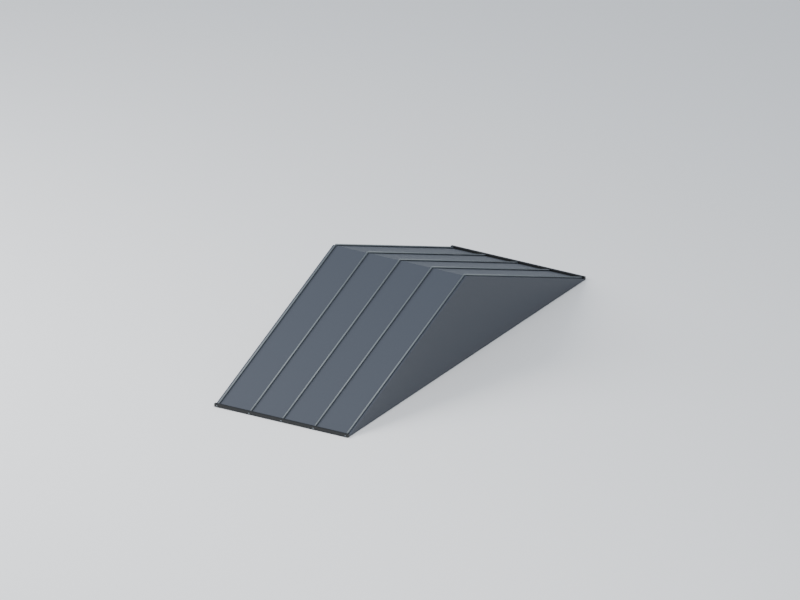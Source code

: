 # Source: roof-zinc-2m.blend  (saved by Blender 5.2.44; exported with 4.5.12 LTS)
import bpy
from mathutils import Matrix  # noqa: F401  (used for matrix-valued properties, if any)

bpy.ops.wm.read_factory_settings(use_empty=True)
scene = bpy.context.scene
scene.name = 'Scene'

# ---- collections
col_collection = bpy.data.collections.new('Collection'); scene.collection.children.link(col_collection)

# ---- images (referenced by path relative to the original .blend; pixels are not part of the script)
import os
ASSET_DIR = os.environ.get("B2B_ASSET_DIR", "")  # directory of the original .blend (textures are referenced by path, not embedded)
HERE = os.path.dirname(os.path.abspath(__file__))  # packed textures are extracted next to this script under _unpacked/

def load_image(name, relpath, width, height, colorspace="sRGB"):
    """Load a texture the original file referenced (path relative to the .blend, or extracted next to this script)."""
    p = next((c for c in (os.path.join(HERE, relpath), os.path.join(ASSET_DIR, relpath)) if relpath and os.path.exists(c)), "")
    if p:
        img = bpy.data.images.load(p, check_existing=True)
        img.name = name
    else:  # same state as the original file: an image datablock whose file is absent (Cycles renders it pink)
        img = bpy.data.images.new(name, width, height)
        img.source = "FILE"
        img.filepath = "//" + (relpath or name)
    img.colorspace_settings.name = colorspace
    return img
img_palette_png = load_image('palette.png', '_unpacked/palette.be129da6.png', 16, 1, 'sRGB')

# ---- materials (node trees are filled in below, after node groups)
mat_manif_palette = bpy.data.materials.new('manif-palette')
mat_preview_ivory = bpy.data.materials.new('preview-ivory')
mat_preview_ivory.diffuse_color = (0.75, 0.76, 0.72, 1.0)

# ---- material node trees
mat_manif_palette.use_nodes = True; mat_manif_palette.node_tree.nodes.clear()
_N = mat_manif_palette.node_tree.nodes; _L = mat_manif_palette.node_tree.links
n0 = _N.new('ShaderNodeBsdfPrincipled'); n0.name = 'Principled BSDF'; n0.location = (-200, 100)
n0.inputs[2].default_value = 0.52
n0.inputs[10].default_value = 0.005
n1 = _N.new('ShaderNodeOutputMaterial'); n1.name = 'Material Output'; n1.location = (200, 100)
n2 = _N.new('ShaderNodeTexImage'); n2.name = 'Image Texture'; n2.location = (0, 0)
n2.image = img_palette_png
n2.interpolation = 'Closest'
_L.new(n0.outputs[0], n1.inputs[0])
_L.new(n2.outputs[0], n0.inputs[0])
n1.is_active_output = True
mat_preview_ivory.use_nodes = True; mat_preview_ivory.node_tree.nodes.clear()
_N = mat_preview_ivory.node_tree.nodes; _L = mat_preview_ivory.node_tree.links
n0 = _N.new('ShaderNodeBsdfPrincipled'); n0.name = 'Principled BSDF'; n0.location = (-200, 100)
n0.inputs[10].default_value = 0.005
n1 = _N.new('ShaderNodeOutputMaterial'); n1.name = 'Material Output'; n1.location = (200, 100)
_L.new(n0.outputs[0], n1.inputs[0])
n1.is_active_output = True

# ---- world
world_world = bpy.data.worlds.new('World'); scene.world = world_world
world_world.use_nodes = True; world_world.node_tree.nodes.clear()
_N = world_world.node_tree.nodes; _L = world_world.node_tree.links
n0 = _N.new('ShaderNodeOutputWorld'); n0.name = 'World Output'; n0.location = (200, 100)
n1 = _N.new('ShaderNodeBackground'); n1.name = 'Background'; n1.location = (-200, 100)
n1.inputs[0].default_value = (0.65, 0.74, 0.86, 1.0)
n1.inputs[1].default_value = 0.5
_L.new(n1.outputs[0], n0.inputs[0])
n0.is_active_output = True
world_world.color = (0.35, 0.35, 0.35)
world_world.sun_shadow_jitter_overblur = 0.0

# ---- cameras
cam_camera_001 = bpy.data.cameras.new('Camera.001')
cam_camera_001.type = 'ORTHO'
cam_camera_001.ortho_scale = 10.28

# ---- lights
light_area = bpy.data.lights.new('Area', 'AREA')
light_area.energy = 3610.0
light_area.shape = 'DISK'
light_area.size = 18.03
light_area.size_y = 1.0
light_area_001 = bpy.data.lights.new('Area.001', 'AREA')
light_area_001.energy = 2166.0
light_area_001.shape = 'DISK'
light_area_001.size = 12.02
light_area_001.size_y = 1.0

# ---- meshes
me_couverture_zinc = bpy.data.meshes.new('couverture-zinc')
me_couverture_zinc.from_pydata([(-1.0, -3.0, 0.0), (-1.0, 0.0, 1.15), (-1.0, 3.0, 0.0), (1.0, -3.0, 0.0), (1.0, 0.0, 1.15), (1.0, 3.0, 0.0), (-0.96, -3.004, 0.0232), (-0.96, -0.004295, 1.173), (-0.972, -3.0, 0.012), (-0.972, 0.0, 1.162), (-0.96, -2.996, 0.000795), (-0.96, 0.004295, 1.151), (-0.948, -3.0, 0.012), (-0.948, 0.0, 1.162), (-0.96, 0.004295, 1.173), (-0.96, 3.004, 0.0232), (-0.972, -2.384e-07, 1.162), (-0.972, 3.0, 0.012), (-0.96, -0.004295, 1.151), (-0.96, 2.996, 0.0007945), (-0.948, -2.384e-07, 1.162), (-0.948, 3.0, 0.012), (-0.48, -3.004, 0.0232), (-0.48, -0.004295, 1.173), (-0.492, -3.0, 0.012), (-0.492, 0.0, 1.162), (-0.48, -2.996, 0.000795), (-0.48, 0.004295, 1.151), (-0.468, -3.0, 0.012), (-0.468, 0.0, 1.162), (-0.48, 0.004295, 1.173), (-0.48, 3.004, 0.0232), (-0.492, -2.384e-07, 1.162), (-0.492, 3.0, 0.012), (-0.48, -0.004295, 1.151), (-0.48, 2.996, 0.0007945), (-0.468, -2.384e-07, 1.162), (-0.468, 3.0, 0.012), (1.049e-09, -3.004, 0.0232), (1.049e-09, -0.004295, 1.173), (-0.012, -3.0, 0.012), (-0.012, 0.0, 1.162), (-1.049e-09, -2.996, 0.000795), (-1.049e-09, 0.004295, 1.151), (0.012, -3.0, 0.012), (0.012, 0.0, 1.162), (1.049e-09, 0.004295, 1.173), (1.049e-09, 3.004, 0.0232), (-0.012, -2.384e-07, 1.162), (-0.012, 3.0, 0.012), (-1.049e-09, -0.004295, 1.151), (-1.049e-09, 2.996, 0.0007945), (0.012, -2.384e-07, 1.162), (0.012, 3.0, 0.012), (0.48, -3.004, 0.0232), (0.48, -0.004295, 1.173), (0.468, -3.0, 0.012), (0.468, 0.0, 1.162), (0.48, -2.996, 0.000795), (0.48, 0.004295, 1.151), (0.492, -3.0, 0.012), (0.492, 0.0, 1.162), (0.48, 0.004295, 1.173), (0.48, 3.004, 0.0232), (0.468, -2.384e-07, 1.162), (0.468, 3.0, 0.012), (0.48, -0.004295, 1.151), (0.48, 2.996, 0.0007945), (0.492, -2.384e-07, 1.162), (0.492, 3.0, 0.012), (0.96, -3.004, 0.0232), (0.96, -0.004295, 1.173), (0.948, -3.0, 0.012), (0.948, 0.0, 1.162), (0.96, -2.996, 0.000795), (0.96, 0.004295, 1.151), (0.972, -3.0, 0.012), (0.972, 0.0, 1.162), (0.96, 0.004295, 1.173), (0.96, 3.004, 0.0232), (0.948, -2.384e-07, 1.162), (0.948, 3.0, 0.012), (0.96, -0.004295, 1.151), (0.96, 2.996, 0.0007945), (0.972, -2.384e-07, 1.162), (0.972, 3.0, 0.012), (-1.0, -2.997, 0.0), (-1.0, -2.997, 0.04), (-1.0, -2.963, 0.0), (-1.0, -2.963, 0.04), (1.0, -2.997, 0.0), (1.0, -2.997, 0.04), (1.0, -2.963, 0.0), (1.0, -2.963, 0.04), (-1.0, 2.963, 0.0), (-1.0, 2.963, 0.04), (-1.0, 2.997, 0.0), (-1.0, 2.997, 0.04), (1.0, 2.963, 0.0), (1.0, 2.963, 0.04), (1.0, 2.997, 0.0), (1.0, 2.997, 0.04)], [], [(2, 1, 0), (3, 4, 5), (0, 1, 4, 3), (1, 2, 5, 4), (2, 0, 3, 5), (6, 7, 9, 8), (8, 9, 11, 10), (9, 7, 13, 11), (10, 11, 13, 12), (12, 13, 7, 6), (6, 8, 10, 12), (14, 15, 17, 16), (16, 17, 19, 18), (17, 15, 21, 19), (18, 19, 21, 20), (20, 21, 15, 14), (14, 16, 18, 20), (22, 23, 25, 24), (24, 25, 27, 26), (25, 23, 29, 27), (26, 27, 29, 28), (28, 29, 23, 22), (22, 24, 26, 28), (30, 31, 33, 32), (32, 33, 35, 34), (33, 31, 37, 35), (34, 35, 37, 36), (36, 37, 31, 30), (30, 32, 34, 36), (38, 39, 41, 40), (40, 41, 43, 42), (41, 39, 45, 43), (42, 43, 45, 44), (44, 45, 39, 38), (38, 40, 42, 44), (46, 47, 49, 48), (48, 49, 51, 50), (49, 47, 53, 51), (50, 51, 53, 52), (52, 53, 47, 46), (46, 48, 50, 52), (54, 55, 57, 56), (56, 57, 59, 58), (57, 55, 61, 59), (58, 59, 61, 60), (60, 61, 55, 54), (54, 56, 58, 60), (62, 63, 65, 64), (64, 65, 67, 66), (65, 63, 69, 67), (66, 67, 69, 68), (68, 69, 63, 62), (62, 64, 66, 68), (70, 71, 73, 72), (72, 73, 75, 74), (73, 71, 77, 75), (74, 75, 77, 76), (76, 77, 71, 70), (70, 72, 74, 76), (78, 79, 81, 80), (80, 81, 83, 82), (81, 79, 85, 83), (82, 83, 85, 84), (84, 85, 79, 78), (78, 80, 82, 84), (86, 87, 89, 88), (88, 89, 93, 92), (92, 93, 91, 90), (90, 91, 87, 86), (88, 92, 90, 86), (93, 89, 87, 91), (94, 95, 97, 96), (96, 97, 101, 100), (100, 101, 99, 98), (98, 99, 95, 94), (96, 100, 98, 94), (101, 97, 95, 99)])
me_couverture_zinc.polygons.foreach_set('use_smooth', [0, 0, 0, 0, 0, 1, 1, 1, 1, 1, 1, 1, 1, 1, 1, 1, 1, 1, 1, 1, 1, 1, 1, 1, 1, 1, 1, 1, 1, 1, 1, 1, 1, 1, 1, 1, 1, 1, 1, 1, 1, 1, 1, 1, 1, 1, 1, 1, 1, 1, 1, 1, 1, 1, 1, 1, 1, 1, 1, 1, 1, 1, 1, 1, 1, 0, 0, 0, 0, 0, 0, 0, 0, 0, 0, 0, 0])
_uv = me_couverture_zinc.uv_layers.new(name='UVMap')
_uv.uv.foreach_set('vector', [0.5938, 0.5, 0.5938, 0.5, 0.5938, 0.5, 0.5938, 0.5, 0.5938, 0.5, 0.5938, 0.5, 0.5938, 0.5, 0.5938, 0.5, 0.5938, 0.5, 0.5938, 0.5, 0.5938, 0.5, 0.5938, 0.5, 0.5938, 0.5, 0.5938, 0.5, 0.5938, 0.5, 0.5938, 0.5, 0.5938, 0.5, 0.5938, 0.5, 0.7188, 0.5, 0.7188, 0.5, 0.7188, 0.5, 0.7188, 0.5, 0.7188, 0.5, 0.7188, 0.5, 0.7188, 0.5, 0.7188, 0.5, 0.7188, 0.5, 0.7188, 0.5, 0.7188, 0.5, 0.7188, 0.5, 0.7188, 0.5, 0.7188, 0.5, 0.7188, 0.5, 0.7188, 0.5, 0.7188, 0.5, 0.7188, 0.5, 0.7188, 0.5, 0.7188, 0.5, 0.7188, 0.5, 0.7188, 0.5, 0.7188, 0.5, 0.7188, 0.5, 0.7188, 0.5, 0.7188, 0.5, 0.7188, 0.5, 0.7188, 0.5, 0.7188, 0.5, 0.7188, 0.5, 0.7188, 0.5, 0.7188, 0.5, 0.7188, 0.5, 0.7188, 0.5, 0.7188, 0.5, 0.7188, 0.5, 0.7188, 0.5, 0.7188, 0.5, 0.7188, 0.5, 0.7188, 0.5, 0.7188, 0.5, 0.7188, 0.5, 0.7188, 0.5, 0.7188, 0.5, 0.7188, 0.5, 0.7188, 0.5, 0.7188, 0.5, 0.7188, 0.5, 0.7188, 0.5, 0.7188, 0.5, 0.7188, 0.5, 0.7188, 0.5, 0.7188, 0.5, 0.7188, 0.5, 0.7188, 0.5, 0.7188, 0.5, 0.7188, 0.5, 0.7188, 0.5, 0.7188, 0.5, 0.7188, 0.5, 0.7188, 0.5, 0.7188, 0.5, 0.7188, 0.5, 0.7188, 0.5, 0.7188, 0.5, 0.7188, 0.5, 0.7188, 0.5, 0.7188, 0.5, 0.7188, 0.5, 0.7188, 0.5, 0.7188, 0.5, 0.7188, 0.5, 0.7188, 0.5, 0.7188, 0.5, 0.7188, 0.5, 0.7188, 0.5, 0.7188, 0.5, 0.7188, 0.5, 0.7188, 0.5, 0.7188, 0.5, 0.7188, 0.5, 0.7188, 0.5, 0.7188, 0.5, 0.7188, 0.5, 0.7188, 0.5, 0.7188, 0.5, 0.7188, 0.5, 0.7188, 0.5, 0.7188, 0.5, 0.7188, 0.5, 0.7188, 0.5, 0.7188, 0.5, 0.7188, 0.5, 0.7188, 0.5, 0.7188, 0.5, 0.7188, 0.5, 0.7188, 0.5, 0.7188, 0.5, 0.7188, 0.5, 0.7188, 0.5, 0.7188, 0.5, 0.7188, 0.5, 0.7188, 0.5, 0.7188, 0.5, 0.7188, 0.5, 0.7188, 0.5, 0.7188, 0.5, 0.7188, 0.5, 0.7188, 0.5, 0.7188, 0.5, 0.7188, 0.5, 0.7188, 0.5, 0.7188, 0.5, 0.7188, 0.5, 0.7188, 0.5, 0.7188, 0.5, 0.7188, 0.5, 0.7188, 0.5, 0.7188, 0.5, 0.7188, 0.5, 0.7188, 0.5, 0.7188, 0.5, 0.7188, 0.5, 0.7188, 0.5, 0.7188, 0.5, 0.7188, 0.5, 0.7188, 0.5, 0.7188, 0.5, 0.7188, 0.5, 0.7188, 0.5, 0.7188, 0.5, 0.7188, 0.5, 0.7188, 0.5, 0.7188, 0.5, 0.7188, 0.5, 0.7188, 0.5, 0.7188, 0.5, 0.7188, 0.5, 0.7188, 0.5, 0.7188, 0.5, 0.7188, 0.5, 0.7188, 0.5, 0.7188, 0.5, 0.7188, 0.5, 0.7188, 0.5, 0.7188, 0.5, 0.7188, 0.5, 0.7188, 0.5, 0.7188, 0.5, 0.7188, 0.5, 0.7188, 0.5, 0.7188, 0.5, 0.7188, 0.5, 0.7188, 0.5, 0.7188, 0.5, 0.7188, 0.5, 0.7188, 0.5, 0.7188, 0.5, 0.7188, 0.5, 0.7188, 0.5, 0.7188, 0.5, 0.7188, 0.5, 0.7188, 0.5, 0.7188, 0.5, 0.7188, 0.5, 0.7188, 0.5, 0.7188, 0.5, 0.7188, 0.5, 0.7188, 0.5, 0.7188, 0.5, 0.7188, 0.5, 0.7188, 0.5, 0.7188, 0.5, 0.7188, 0.5, 0.7188, 0.5, 0.7188, 0.5, 0.7188, 0.5, 0.7188, 0.5, 0.7188, 0.5, 0.7188, 0.5, 0.7188, 0.5, 0.7188, 0.5, 0.7188, 0.5, 0.7188, 0.5, 0.7188, 0.5, 0.7188, 0.5, 0.7188, 0.5, 0.7188, 0.5, 0.7188, 0.5, 0.7188, 0.5, 0.7188, 0.5, 0.7188, 0.5, 0.7188, 0.5, 0.7188, 0.5, 0.7188, 0.5, 0.7188, 0.5, 0.7188, 0.5, 0.7188, 0.5, 0.7188, 0.5, 0.7188, 0.5, 0.7188, 0.5, 0.7188, 0.5, 0.7188, 0.5, 0.7188, 0.5, 0.7188, 0.5, 0.7188, 0.5, 0.7188, 0.5, 0.7188, 0.5, 0.7188, 0.5, 0.7188, 0.5, 0.7188, 0.5, 0.7188, 0.5, 0.7188, 0.5, 0.7188, 0.5, 0.7188, 0.5, 0.7188, 0.5, 0.7188, 0.5, 0.7188, 0.5, 0.7188, 0.5, 0.7188, 0.5, 0.7188, 0.5, 0.7188, 0.5, 0.7188, 0.5, 0.7188, 0.5, 0.7188, 0.5, 0.7188, 0.5, 0.7188, 0.5, 0.7188, 0.5, 0.7188, 0.5, 0.7188, 0.5, 0.7188, 0.5, 0.7188, 0.5, 0.7188, 0.5, 0.7188, 0.5, 0.7188, 0.5, 0.7188, 0.5, 0.7188, 0.5, 0.7188, 0.5, 0.7188, 0.5, 0.7188, 0.5, 0.5312, 0.5, 0.5312, 0.5, 0.5312, 0.5, 0.5312, 0.5, 0.5312, 0.5, 0.5312, 0.5, 0.5312, 0.5, 0.5312, 0.5, 0.5312, 0.5, 0.5312, 0.5, 0.5312, 0.5, 0.5312, 0.5, 0.5312, 0.5, 0.5312, 0.5, 0.5312, 0.5, 0.5312, 0.5, 0.5312, 0.5, 0.5312, 0.5, 0.5312, 0.5, 0.5312, 0.5, 0.5312, 0.5, 0.5312, 0.5, 0.5312, 0.5, 0.5312, 0.5, 0.5312, 0.5, 0.5312, 0.5, 0.5312, 0.5, 0.5312, 0.5, 0.5312, 0.5, 0.5312, 0.5, 0.5312, 0.5, 0.5312, 0.5, 0.5312, 0.5, 0.5312, 0.5, 0.5312, 0.5, 0.5312, 0.5, 0.5312, 0.5, 0.5312, 0.5, 0.5312, 0.5, 0.5312, 0.5, 0.5312, 0.5, 0.5312, 0.5, 0.5312, 0.5, 0.5312, 0.5, 0.5312, 0.5, 0.5312, 0.5, 0.5312, 0.5, 0.5312, 0.5])
me_couverture_zinc.materials.append(mat_manif_palette)
me_couverture_zinc.update()
me_plane = bpy.data.meshes.new('Plane')
me_plane.from_pydata([(-600.9, -600.9, 0.0), (600.9, -600.9, 0.0), (-600.9, 600.9, 0.0), (600.9, 600.9, 0.0)], [], [(0, 1, 3, 2)])
_uv = me_plane.uv_layers.new(name='UVMap')
_uv.uv.foreach_set('vector', [0.0, 0.0, 1.0, 0.0, 1.0, 1.0, 0.0, 1.0])
me_plane.materials.append(mat_preview_ivory)
me_plane.update()

# ---- objects
ob_roof_zinc_2m = bpy.data.objects.new('roof-zinc-2m', me_couverture_zinc)
ob_roof_zinc_2m_root = bpy.data.objects.new('roof-zinc-2m-root', None)
ob_camera = bpy.data.objects.new('Camera', cam_camera_001)
ob_area = bpy.data.objects.new('Area', light_area)
ob_area_001 = bpy.data.objects.new('Area.001', light_area_001)
ob_preview_ground = bpy.data.objects.new('preview-ground', me_plane)

# ---- transforms, parenting, visibility, modifiers, constraints
ob_roof_zinc_2m.parent = ob_roof_zinc_2m_root
ob_roof_zinc_2m.location = (0.0, 0.0, 0.0)
ob_roof_zinc_2m_root.location = (0.0, 0.0, 0.0)
ob_camera.location = (9.614, -16.22, 8.698)
ob_camera.rotation_euler = (1.165, -2.545e-08, 0.535)
ob_area.location = (6.009, -12.02, 18.61)
ob_area.rotation_euler = (0.6405, 3.424e-08, 0.4636)
ob_area_001.location = (-12.02, -6.009, 9.599)
ob_area_001.rotation_euler = (0.9799, 1.338e-07, -1.107)
ob_preview_ground.location = (0.0, 0.0, -0.008)

# ---- collection membership
col_collection.objects.link(ob_roof_zinc_2m)
col_collection.objects.link(ob_roof_zinc_2m_root)
col_collection.objects.link(ob_camera)
col_collection.objects.link(ob_area)
col_collection.objects.link(ob_area_001)
col_collection.objects.link(ob_preview_ground)

# ---- scene / render settings (as saved in the file)
scene.camera = ob_camera
scene.frame_start = 1; scene.frame_end = 250; scene.frame_set(1)
scene.render.engine = 'CYCLES'
scene.render.resolution_x = 640
scene.render.resolution_y = 480
scene.render.bake_bias = 0.0
scene.render.bake_samples = 0
scene.render.compositor_device = 'GPU'
scene.cycles.samples = 12
scene.eevee.use_volume_custom_range = False
scene.eevee.fast_gi_thickness_near = 0.1
scene.eevee.fast_gi_thickness_far = 0.0
scene.eevee.ray_tracing_options.screen_trace_thickness = 0.1
scene.view_settings.exposure = 0.5
bpy.context.view_layer.update()
